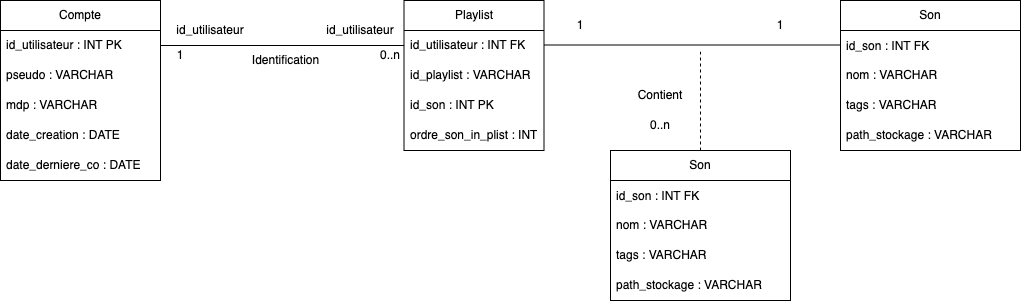

The diagram above was exported from draw.io. Its source (the exported page's mxGraphModel, read from the mxfile embedded in the PNG):
<mxGraphModel dx="2051" dy="625" grid="1" gridSize="10" guides="1" tooltips="1" connect="1" arrows="1" fold="1" page="1" pageScale="1" pageWidth="827" pageHeight="1169" math="0" shadow="0">
  <root>
    <mxCell id="0" />
    <mxCell id="1" parent="0" />
    <mxCell id="n224mTM4oAy61nDKpbfy-1" value="Compte" style="swimlane;fontStyle=0;childLayout=stackLayout;horizontal=1;startSize=30;horizontalStack=0;resizeParent=1;resizeParentMax=0;resizeLast=0;collapsible=1;marginBottom=0;whiteSpace=wrap;html=1;" parent="1" vertex="1">
      <mxGeometry x="-60" y="120" width="160" height="180" as="geometry" />
    </mxCell>
    <mxCell id="n224mTM4oAy61nDKpbfy-2" value="id_utilisateur : INT PK" style="text;strokeColor=none;fillColor=none;align=left;verticalAlign=middle;spacingLeft=4;spacingRight=4;overflow=hidden;points=[[0,0.5],[1,0.5]];portConstraint=eastwest;rotatable=0;whiteSpace=wrap;html=1;" parent="n224mTM4oAy61nDKpbfy-1" vertex="1">
      <mxGeometry y="30" width="160" height="30" as="geometry" />
    </mxCell>
    <mxCell id="n224mTM4oAy61nDKpbfy-3" value="pseudo : VARCHAR" style="text;strokeColor=none;fillColor=none;align=left;verticalAlign=middle;spacingLeft=4;spacingRight=4;overflow=hidden;points=[[0,0.5],[1,0.5]];portConstraint=eastwest;rotatable=0;whiteSpace=wrap;html=1;" parent="n224mTM4oAy61nDKpbfy-1" vertex="1">
      <mxGeometry y="60" width="160" height="30" as="geometry" />
    </mxCell>
    <mxCell id="n224mTM4oAy61nDKpbfy-4" value="mdp : VARCHAR" style="text;strokeColor=none;fillColor=none;align=left;verticalAlign=middle;spacingLeft=4;spacingRight=4;overflow=hidden;points=[[0,0.5],[1,0.5]];portConstraint=eastwest;rotatable=0;whiteSpace=wrap;html=1;" parent="n224mTM4oAy61nDKpbfy-1" vertex="1">
      <mxGeometry y="90" width="160" height="30" as="geometry" />
    </mxCell>
    <mxCell id="n224mTM4oAy61nDKpbfy-5" value="date_creation : DATE" style="text;strokeColor=none;fillColor=none;align=left;verticalAlign=middle;spacingLeft=4;spacingRight=4;overflow=hidden;points=[[0,0.5],[1,0.5]];portConstraint=eastwest;rotatable=0;whiteSpace=wrap;html=1;" parent="n224mTM4oAy61nDKpbfy-1" vertex="1">
      <mxGeometry y="120" width="160" height="30" as="geometry" />
    </mxCell>
    <mxCell id="n224mTM4oAy61nDKpbfy-6" value="date_derniere_co : DATE" style="text;strokeColor=none;fillColor=none;align=left;verticalAlign=middle;spacingLeft=4;spacingRight=4;overflow=hidden;points=[[0,0.5],[1,0.5]];portConstraint=eastwest;rotatable=0;whiteSpace=wrap;html=1;" parent="n224mTM4oAy61nDKpbfy-1" vertex="1">
      <mxGeometry y="150" width="160" height="30" as="geometry" />
    </mxCell>
    <mxCell id="n224mTM4oAy61nDKpbfy-7" value="Playlist" style="swimlane;fontStyle=0;childLayout=stackLayout;horizontal=1;startSize=30;horizontalStack=0;resizeParent=1;resizeParentMax=0;resizeLast=0;collapsible=1;marginBottom=0;whiteSpace=wrap;html=1;" parent="1" vertex="1">
      <mxGeometry x="343.5" y="120" width="140" height="150" as="geometry" />
    </mxCell>
    <mxCell id="n224mTM4oAy61nDKpbfy-8" value="id_utilisateur : INT FK" style="text;strokeColor=none;fillColor=none;align=left;verticalAlign=middle;spacingLeft=4;spacingRight=4;overflow=hidden;points=[[0,0.5],[1,0.5]];portConstraint=eastwest;rotatable=0;whiteSpace=wrap;html=1;" parent="n224mTM4oAy61nDKpbfy-7" vertex="1">
      <mxGeometry y="30" width="140" height="30" as="geometry" />
    </mxCell>
    <mxCell id="n224mTM4oAy61nDKpbfy-9" value="id_playlist : VARCHAR" style="text;strokeColor=none;fillColor=none;align=left;verticalAlign=middle;spacingLeft=4;spacingRight=4;overflow=hidden;points=[[0,0.5],[1,0.5]];portConstraint=eastwest;rotatable=0;whiteSpace=wrap;html=1;" parent="n224mTM4oAy61nDKpbfy-7" vertex="1">
      <mxGeometry y="60" width="140" height="30" as="geometry" />
    </mxCell>
    <mxCell id="n224mTM4oAy61nDKpbfy-10" value="id_son : INT PK" style="text;strokeColor=none;fillColor=none;align=left;verticalAlign=middle;spacingLeft=4;spacingRight=4;overflow=hidden;points=[[0,0.5],[1,0.5]];portConstraint=eastwest;rotatable=0;whiteSpace=wrap;html=1;" parent="n224mTM4oAy61nDKpbfy-7" vertex="1">
      <mxGeometry y="90" width="140" height="30" as="geometry" />
    </mxCell>
    <mxCell id="n224mTM4oAy61nDKpbfy-11" value="ordre_son_in_plist : INT" style="text;strokeColor=none;fillColor=none;align=left;verticalAlign=middle;spacingLeft=4;spacingRight=4;overflow=hidden;points=[[0,0.5],[1,0.5]];portConstraint=eastwest;rotatable=0;whiteSpace=wrap;html=1;" parent="n224mTM4oAy61nDKpbfy-7" vertex="1">
      <mxGeometry y="120" width="140" height="30" as="geometry" />
    </mxCell>
    <mxCell id="n224mTM4oAy61nDKpbfy-20" value="Son" style="swimlane;fontStyle=0;childLayout=stackLayout;horizontal=1;startSize=30;horizontalStack=0;resizeParent=1;resizeParentMax=0;resizeLast=0;collapsible=1;marginBottom=0;whiteSpace=wrap;html=1;" parent="1" vertex="1">
      <mxGeometry x="780" y="120" width="180" height="150" as="geometry">
        <mxRectangle x="780" y="120" width="60" height="30" as="alternateBounds" />
      </mxGeometry>
    </mxCell>
    <mxCell id="n224mTM4oAy61nDKpbfy-21" value="id_son : INT FK&lt;div&gt;&lt;br&gt;&lt;/div&gt;&lt;div&gt;nom : VARCHAR&lt;/div&gt;" style="text;strokeColor=none;fillColor=none;align=left;verticalAlign=middle;spacingLeft=4;spacingRight=4;overflow=hidden;points=[[0,0.5],[1,0.5]];portConstraint=eastwest;rotatable=0;whiteSpace=wrap;html=1;" parent="n224mTM4oAy61nDKpbfy-20" vertex="1">
      <mxGeometry y="30" width="180" height="60" as="geometry" />
    </mxCell>
    <mxCell id="n224mTM4oAy61nDKpbfy-22" value="tags : VARCHAR" style="text;strokeColor=none;fillColor=none;align=left;verticalAlign=middle;spacingLeft=4;spacingRight=4;overflow=hidden;points=[[0,0.5],[1,0.5]];portConstraint=eastwest;rotatable=0;whiteSpace=wrap;html=1;" parent="n224mTM4oAy61nDKpbfy-20" vertex="1">
      <mxGeometry y="90" width="180" height="30" as="geometry" />
    </mxCell>
    <mxCell id="n224mTM4oAy61nDKpbfy-23" value="path_stockage : VARCHAR" style="text;strokeColor=none;fillColor=none;align=left;verticalAlign=middle;spacingLeft=4;spacingRight=4;overflow=hidden;points=[[0,0.5],[1,0.5]];portConstraint=eastwest;rotatable=0;whiteSpace=wrap;html=1;" parent="n224mTM4oAy61nDKpbfy-20" vertex="1">
      <mxGeometry y="120" width="180" height="30" as="geometry" />
    </mxCell>
    <mxCell id="n224mTM4oAy61nDKpbfy-27" value="" style="edgeStyle=orthogonalEdgeStyle;rounded=0;orthogonalLoop=1;jettySize=auto;html=1;entryX=0;entryY=0.5;entryDx=0;entryDy=0;exitX=1;exitY=0.5;exitDx=0;exitDy=0;endArrow=none;endFill=0;" parent="1" source="n224mTM4oAy61nDKpbfy-2" target="n224mTM4oAy61nDKpbfy-8" edge="1">
      <mxGeometry relative="1" as="geometry" />
    </mxCell>
    <mxCell id="n224mTM4oAy61nDKpbfy-28" value="" style="edgeStyle=orthogonalEdgeStyle;rounded=0;orthogonalLoop=1;jettySize=auto;html=1;endArrow=none;endFill=0;" parent="1" edge="1">
      <mxGeometry relative="1" as="geometry">
        <mxPoint x="483" y="164.5" as="sourcePoint" />
        <mxPoint x="780" y="140" as="targetPoint" />
        <Array as="points">
          <mxPoint x="780" y="165" />
        </Array>
      </mxGeometry>
    </mxCell>
    <mxCell id="n224mTM4oAy61nDKpbfy-29" value="Identification" style="text;html=1;align=center;verticalAlign=middle;resizable=0;points=[];autosize=1;strokeColor=none;fillColor=none;" parent="1" vertex="1">
      <mxGeometry x="180" y="165" width="90" height="30" as="geometry" />
    </mxCell>
    <mxCell id="n224mTM4oAy61nDKpbfy-31" value="id_utilisateur" style="text;html=1;align=center;verticalAlign=middle;whiteSpace=wrap;rounded=0;" parent="1" vertex="1">
      <mxGeometry x="120" y="135" width="60" height="30" as="geometry" />
    </mxCell>
    <mxCell id="n224mTM4oAy61nDKpbfy-32" value="id_utilisateur" style="text;html=1;align=center;verticalAlign=middle;whiteSpace=wrap;rounded=0;" parent="1" vertex="1">
      <mxGeometry x="270" y="135" width="60" height="30" as="geometry" />
    </mxCell>
    <mxCell id="n224mTM4oAy61nDKpbfy-33" value="1" style="text;html=1;align=center;verticalAlign=middle;whiteSpace=wrap;rounded=0;" parent="1" vertex="1">
      <mxGeometry x="90" y="160" width="60" height="30" as="geometry" />
    </mxCell>
    <mxCell id="n224mTM4oAy61nDKpbfy-34" value="0..n" style="text;html=1;align=center;verticalAlign=middle;whiteSpace=wrap;rounded=0;" parent="1" vertex="1">
      <mxGeometry x="300" y="160" width="60" height="30" as="geometry" />
    </mxCell>
    <mxCell id="n224mTM4oAy61nDKpbfy-35" value="0..n" style="text;html=1;align=center;verticalAlign=middle;whiteSpace=wrap;rounded=0;" parent="1" vertex="1">
      <mxGeometry x="570" y="230" width="60" height="30" as="geometry" />
    </mxCell>
    <mxCell id="n224mTM4oAy61nDKpbfy-36" value="1" style="text;html=1;align=center;verticalAlign=middle;whiteSpace=wrap;rounded=0;" parent="1" vertex="1">
      <mxGeometry x="690" y="130" width="60" height="30" as="geometry" />
    </mxCell>
    <mxCell id="n224mTM4oAy61nDKpbfy-37" value="1" style="text;html=1;align=center;verticalAlign=middle;whiteSpace=wrap;rounded=0;" parent="1" vertex="1">
      <mxGeometry x="490" y="130" width="60" height="30" as="geometry" />
    </mxCell>
    <mxCell id="n224mTM4oAy61nDKpbfy-39" value="Contient" style="text;html=1;align=center;verticalAlign=middle;whiteSpace=wrap;rounded=0;" parent="1" vertex="1">
      <mxGeometry x="570" y="200" width="60" height="30" as="geometry" />
    </mxCell>
    <mxCell id="SvBciYc2pxB3Je7JRw-p-5" value="Son" style="swimlane;fontStyle=0;childLayout=stackLayout;horizontal=1;startSize=30;horizontalStack=0;resizeParent=1;resizeParentMax=0;resizeLast=0;collapsible=1;marginBottom=0;whiteSpace=wrap;html=1;" vertex="1" parent="1">
      <mxGeometry x="550" y="270" width="180" height="150" as="geometry">
        <mxRectangle x="780" y="120" width="60" height="30" as="alternateBounds" />
      </mxGeometry>
    </mxCell>
    <mxCell id="SvBciYc2pxB3Je7JRw-p-6" value="id_son : INT FK&lt;div&gt;&lt;br&gt;&lt;/div&gt;&lt;div&gt;nom : VARCHAR&lt;/div&gt;" style="text;strokeColor=none;fillColor=none;align=left;verticalAlign=middle;spacingLeft=4;spacingRight=4;overflow=hidden;points=[[0,0.5],[1,0.5]];portConstraint=eastwest;rotatable=0;whiteSpace=wrap;html=1;" vertex="1" parent="SvBciYc2pxB3Je7JRw-p-5">
      <mxGeometry y="30" width="180" height="60" as="geometry" />
    </mxCell>
    <mxCell id="SvBciYc2pxB3Je7JRw-p-7" value="tags : VARCHAR" style="text;strokeColor=none;fillColor=none;align=left;verticalAlign=middle;spacingLeft=4;spacingRight=4;overflow=hidden;points=[[0,0.5],[1,0.5]];portConstraint=eastwest;rotatable=0;whiteSpace=wrap;html=1;" vertex="1" parent="SvBciYc2pxB3Je7JRw-p-5">
      <mxGeometry y="90" width="180" height="30" as="geometry" />
    </mxCell>
    <mxCell id="SvBciYc2pxB3Je7JRw-p-8" value="path_stockage : VARCHAR" style="text;strokeColor=none;fillColor=none;align=left;verticalAlign=middle;spacingLeft=4;spacingRight=4;overflow=hidden;points=[[0,0.5],[1,0.5]];portConstraint=eastwest;rotatable=0;whiteSpace=wrap;html=1;" vertex="1" parent="SvBciYc2pxB3Je7JRw-p-5">
      <mxGeometry y="120" width="180" height="30" as="geometry" />
    </mxCell>
    <mxCell id="SvBciYc2pxB3Je7JRw-p-10" value="" style="endArrow=none;dashed=1;html=1;rounded=0;exitX=0.5;exitY=0;exitDx=0;exitDy=0;" edge="1" parent="1" source="SvBciYc2pxB3Je7JRw-p-5">
      <mxGeometry width="50" height="50" relative="1" as="geometry">
        <mxPoint x="570" y="225" as="sourcePoint" />
        <mxPoint x="640" y="170" as="targetPoint" />
      </mxGeometry>
    </mxCell>
  </root>
</mxGraphModel>